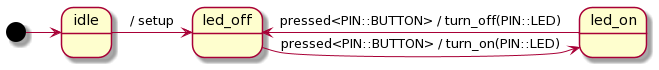

The diagram above was rendered by PlantUML. Its source (embedded in the PNG):
@startuml
[*] -> idle
idle -> led_off : / setup
led_off -> led_on : pressed<PIN::BUTTON> / turn_on(PIN::LED)
led_on -> led_off : pressed<PIN::BUTTON> / turn_off(PIN::LED)
@enduml